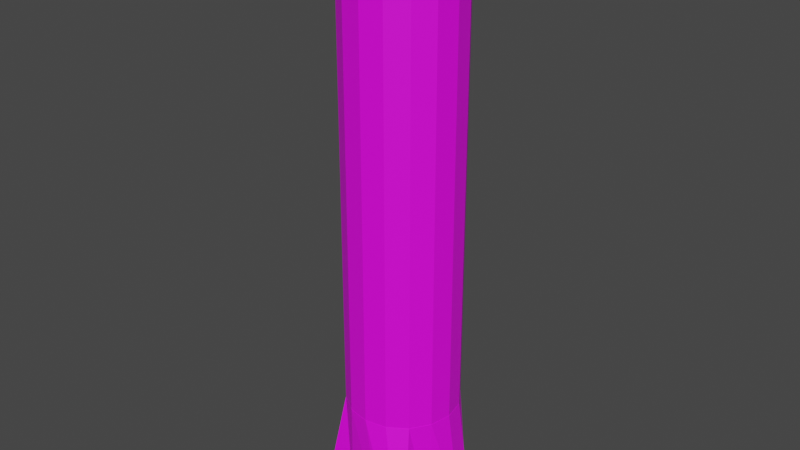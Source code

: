 # Source: arbol_puente_romper_animado.blend  (saved by Blender 2.93.21; exported with 4.5.12 LTS)
import bpy
from mathutils import Matrix  # noqa: F401  (used for matrix-valued properties, if any)

bpy.ops.wm.read_factory_settings(use_empty=True)
scene = bpy.context.scene
scene.name = 'Scene'

# ---- collections
col_collection = bpy.data.collections.new('Collection'); scene.collection.children.link(col_collection)

# ---- images (referenced by path relative to the original .blend; pixels are not part of the script)
import os
ASSET_DIR = os.environ.get("B2B_ASSET_DIR", "")  # directory of the original .blend (textures are referenced by path, not embedded)
HERE = os.path.dirname(os.path.abspath(__file__))  # packed textures are extracted next to this script under _unpacked/

def load_image(name, relpath, width, height, colorspace="sRGB"):
    """Load a texture the original file referenced (path relative to the .blend, or extracted next to this script)."""
    p = next((c for c in (os.path.join(HERE, relpath), os.path.join(ASSET_DIR, relpath)) if relpath and os.path.exists(c)), "")
    if p:
        img = bpy.data.images.load(p, check_existing=True)
        img.name = name
    else:  # same state as the original file: an image datablock whose file is absent (Cycles renders it pink)
        img = bpy.data.images.new(name, width, height)
        img.source = "FILE"
        img.filepath = "//" + (relpath or name)
    img.colorspace_settings.name = colorspace
    return img
img_texturas_generales_lvl1_png = load_image('texturas generales lvl1.png', 'texturas generales lvl1.png', 1024, 1024, 'sRGB')

# ---- materials (node trees are filled in below, after node groups)
mat_material_001 = bpy.data.materials.new('Material.001')
mat_material_001.use_transparent_shadow = False

# ---- material node trees
mat_material_001.use_nodes = True; mat_material_001.node_tree.nodes.clear()
_N = mat_material_001.node_tree.nodes; _L = mat_material_001.node_tree.links
n0 = _N.new('ShaderNodeBsdfPrincipled'); n0.name = 'Principled BSDF'; n0.location = (10, 300)
n0.distribution = 'GGX'
n0.subsurface_method = 'BURLEY'
n0.inputs[3].default_value = 1.45
n0.inputs[27].default_value = (0.0, 0.0, 0.0, 1.0)
n0.inputs[28].default_value = 1.0
n1 = _N.new('ShaderNodeOutputMaterial'); n1.name = 'Material Output'; n1.location = (300, 300)
n2 = _N.new('ShaderNodeTexImage'); n2.name = 'Image Texture'; n2.location = (-180, 280)
n2.image = img_texturas_generales_lvl1_png
_L.new(n0.outputs[0], n1.inputs[0])
_L.new(n2.outputs[0], n0.inputs[0])
n1.is_active_output = True

# ---- world
world_world = bpy.data.worlds.new('World'); scene.world = world_world
world_world.use_nodes = True; world_world.node_tree.nodes.clear()
_N = world_world.node_tree.nodes; _L = world_world.node_tree.links
n0 = _N.new('ShaderNodeOutputWorld'); n0.name = 'World Output'; n0.location = (300, 300)
n1 = _N.new('ShaderNodeBackground'); n1.name = 'Background'; n1.location = (10, 300)
n1.inputs[0].default_value = (0.05088, 0.05088, 0.05088, 1.0)
_L.new(n1.outputs[0], n0.inputs[0])
n0.is_active_output = True
world_world.color = (0.05088, 0.05088, 0.05088)
world_world.use_sun_shadow = False
world_world.sun_shadow_jitter_overblur = 0.0

# ---- meshes
me_cylinder = bpy.data.meshes.new('Cylinder')
me_cylinder.from_pydata([(0.1904, 1.29, -1.0), (-6.971e-08, -0.01959, 1.5), (0.4691, 1.234, -1.0), (-0.007497, -0.0181, 1.5), (0.7071, 0.7071, -1.0), (-0.01385, -0.01385, 1.5), (1.124, 0.4903, -1.0), (-0.0181, -0.007497, 1.5), (1.2, 0.1077, -1.0), (-0.01959, -9.018e-08, 1.5), (0.9239, -0.3827, -1.0), (-0.0181, 0.007497, 1.5), (0.8686, -1.038, -1.0), (-0.01385, 0.01385, 1.5), (0.7902, -1.178, -1.0), (-0.007497, 0.0181, 1.5), (0.4998, -1.161, -1.0), (-1.771e-08, 0.01959, 1.5), (-0.3827, -0.9239, -1.0), (0.007497, 0.0181, 1.5), (-1.016, -0.9438, -1.0), (0.01385, 0.01385, 1.5), (-1.261, -0.5766, -1.0), (0.0181, 0.007497, 1.5), (-1.0, 1.192e-08, -1.0), (0.01959, -5.778e-08, 1.5), (-1.451, 0.8505, -1.0), (0.0181, -0.007497, 1.5), (-1.41, 1.039, -1.0), (0.01385, -0.01385, 1.5), (-0.3827, 0.9239, -1.0), (0.007497, -0.0181, 1.5), (-0.007497, -0.0181, 0.5083), (-2.295e-08, -0.01959, 0.5083), (-0.01385, -0.01385, 0.5083), (-0.0181, -0.007497, 0.5083), (-0.01959, -9.793e-08, 0.5083), (-0.0181, 0.007497, 0.5083), (-0.01385, 0.01385, 0.5083), (-0.007497, 0.0181, 0.5083), (2.904e-08, 0.01959, 0.5083), (0.007497, 0.0181, 0.5083), (0.01385, 0.01385, 0.5083), (0.0181, 0.007497, 0.5083), (0.01959, -5.778e-08, 0.5083), (0.0181, -0.007497, 0.5083), (0.01385, -0.01385, 0.5083), (0.007497, -0.0181, 0.5083), (0.3827, 0.9239, 1.0), (0.0, 1.0, 1.0), (0.7071, 0.7071, 1.0), (0.9239, 0.3827, 1.0), (1.0, -4.371e-08, 1.0), (0.9239, -0.3827, 1.0), (0.7071, -0.7071, 1.0), (0.3827, -0.9239, 1.0), (-8.742e-08, -1.0, 1.0), (-0.3827, -0.9239, 1.0), (-0.7071, -0.7071, 1.0), (-0.9239, -0.3827, 1.0), (-1.0, 1.192e-08, 1.0), (-0.9239, 0.3827, 1.0), (-0.7071, 0.7071, 1.0), (-0.3827, 0.9239, 1.0), (-0.007497, -0.0181, 9.461), (-1.592e-07, -0.01959, 9.461), (-0.01385, -0.01385, 9.461), (-0.0181, -0.007497, 9.461), (-0.01959, -9.793e-08, 9.461), (-0.0181, 0.007497, 9.461), (-0.01385, 0.01385, 9.461), (-0.007497, 0.0181, 9.461), (-1.072e-07, 0.01959, 9.461), (0.007497, 0.0181, 9.461), (0.01385, 0.01385, 9.461), (0.0181, 0.007497, 9.461), (0.01959, -5.778e-08, 9.461), (0.0181, -0.007497, 9.461), (0.01385, -0.01385, 9.461), (0.007497, -0.0181, 9.461), (0.3827, 0.9239, 8.961), (-8.953e-08, 1.0, 8.961), (0.7071, 0.7071, 8.961), (0.9239, 0.3827, 8.961), (1.0, -4.371e-08, 8.961), (0.9239, -0.3827, 8.961), (0.7071, -0.7071, 8.961), (0.3827, -0.9239, 8.961), (-1.77e-07, -1.0, 8.961), (-0.3827, -0.9239, 8.961), (-0.7071, -0.7071, 8.961), (-0.9239, -0.3827, 8.961), (-1.0, 1.192e-08, 8.961), (-0.9239, 0.3827, 8.961), (-0.7071, 0.7071, 8.961), (-0.3827, 0.9239, 8.961), (0.3827, 0.9239, 1.008), (4.675e-08, 1.0, 1.008), (0.7071, 0.7071, 1.008), (0.9239, 0.3827, 1.008), (1.0, -4.371e-08, 1.008), (0.9239, -0.3827, 1.008), (0.7071, -0.7071, 1.008), (0.3827, -0.9239, 1.008), (-4.067e-08, -1.0, 1.008), (-0.3827, -0.9239, 1.008), (-0.7071, -0.7071, 1.008), (-0.9239, -0.3827, 1.008), (-1.0, 1.192e-08, 1.008), (-0.9239, 0.3827, 1.008), (-0.7071, 0.7071, 1.008), (-0.3827, 0.9239, 1.008)], [], [(0, 49, 48, 2), (2, 48, 50, 4), (4, 50, 51, 6), (6, 51, 52, 8), (8, 52, 53, 10), (10, 53, 54, 12), (12, 54, 55, 14), (14, 55, 56, 16), (16, 56, 57, 18), (18, 57, 58, 20), (20, 58, 59, 22), (22, 59, 60, 24), (24, 60, 61, 26), (26, 61, 62, 28), (28, 62, 63, 30), (30, 63, 49, 0), (0, 2, 4, 6, 8, 10, 12, 14, 16, 18, 20, 22, 24, 26, 28, 30), (32, 34, 35, 36, 37, 38, 39, 40, 41, 42, 43, 44, 45, 46, 47, 33), (3, 1, 31, 29, 27, 25, 23, 21, 19, 17, 15, 13, 11, 9, 7, 5), (1, 3, 48, 49), (3, 5, 50, 48), (5, 7, 51, 50), (7, 9, 52, 51), (9, 11, 53, 52), (11, 13, 54, 53), (13, 15, 55, 54), (15, 17, 56, 55), (17, 19, 57, 56), (19, 21, 58, 57), (21, 23, 59, 58), (23, 25, 60, 59), (25, 27, 61, 60), (27, 29, 62, 61), (29, 31, 63, 62), (31, 1, 49, 63), (64, 65, 79, 78, 77, 76, 75, 74, 73, 72, 71, 70, 69, 68, 67, 66), (110, 109, 93, 94), (103, 102, 86, 87), (111, 110, 94, 95), (104, 103, 87, 88), (96, 97, 81, 80), (97, 111, 95, 81), (105, 104, 88, 89), (98, 96, 80, 82), (106, 105, 89, 90), (99, 98, 82, 83), (107, 106, 90, 91), (100, 99, 83, 84), (108, 107, 91, 92), (101, 100, 84, 85), (109, 108, 92, 93), (102, 101, 85, 86), (65, 64, 80, 81), (64, 66, 82, 80), (66, 67, 83, 82), (67, 68, 84, 83), (68, 69, 85, 84), (69, 70, 86, 85), (70, 71, 87, 86), (71, 72, 88, 87), (72, 73, 89, 88), (73, 74, 90, 89), (74, 75, 91, 90), (75, 76, 92, 91), (76, 77, 93, 92), (77, 78, 94, 93), (78, 79, 95, 94), (79, 65, 81, 95), (32, 33, 97, 96), (34, 32, 96, 98), (35, 34, 98, 99), (36, 35, 99, 100), (37, 36, 100, 101), (38, 37, 101, 102), (39, 38, 102, 103), (40, 39, 103, 104), (41, 40, 104, 105), (42, 41, 105, 106), (43, 42, 106, 107), (44, 43, 107, 108), (45, 44, 108, 109), (46, 45, 109, 110), (47, 46, 110, 111), (33, 47, 111, 97)])
_uv = me_cylinder.uv_layers.new(name='UVMap')
_uv.uv.foreach_set('vector', [0.06693, 0.7436, 0.06693, 0.7437, 0.06692, 0.7437, 0.06692, 0.7436, 0.06692, 0.7436, 0.06692, 0.7437, 0.06691, 0.7437, 0.06691, 0.7436, 0.06691, 0.7436, 0.06691, 0.7437, 0.0669, 0.7437, 0.0669, 0.7436, 0.0669, 0.7436, 0.0669, 0.7437, 0.06689, 0.7437, 0.06689, 0.7436, 0.06689, 0.7436, 0.06689, 0.7437, 0.06687, 0.7437, 0.06687, 0.7436, 0.06687, 0.7436, 0.06687, 0.7437, 0.06686, 0.7437, 0.06686, 0.7436, 0.06686, 0.7436, 0.06686, 0.7437, 0.06685, 0.7437, 0.06685, 0.7436, 0.06685, 0.7436, 0.06685, 0.7437, 0.06684, 0.7437, 0.06684, 0.7436, 0.06684, 0.7436, 0.06684, 0.7437, 0.06682, 0.7437, 0.06682, 0.7436, 0.06682, 0.7436, 0.06682, 0.7437, 0.06681, 0.7437, 0.06681, 0.7436, 0.06681, 0.7436, 0.06681, 0.7437, 0.0668, 0.7437, 0.0668, 0.7436, 0.0668, 0.7436, 0.0668, 0.7437, 0.06679, 0.7437, 0.06679, 0.7436, 0.06679, 0.7436, 0.06679, 0.7437, 0.06677, 0.7437, 0.06677, 0.7436, 0.06677, 0.7436, 0.06677, 0.7437, 0.06676, 0.7437, 0.06676, 0.7436, 0.06676, 0.7436, 0.06676, 0.7437, 0.06675, 0.7437, 0.06675, 0.7436, 0.06675, 0.7436, 0.06675, 0.7437, 0.06674, 0.7437, 0.06674, 0.7436, 0.06689, 0.7436, 0.0669, 0.7436, 0.06692, 0.7436, 0.06693, 0.7436, 0.06693, 0.7436, 0.06693, 0.7436, 0.06692, 0.7436, 0.0669, 0.7435, 0.06689, 0.7435, 0.06687, 0.7435, 0.06685, 0.7436, 0.06684, 0.7436, 0.06684, 0.7436, 0.06684, 0.7436, 0.06685, 0.7436, 0.06687, 0.7436, 0.06678, 0.7436, 0.06678, 0.7436, 0.06678, 0.7436, 0.06678, 0.7436, 0.06678, 0.7436, 0.06678, 0.7436, 0.06678, 0.7436, 0.06679, 0.7436, 0.06679, 0.7436, 0.06679, 0.7436, 0.06679, 0.7436, 0.06679, 0.7436, 0.06679, 0.7436, 0.06679, 0.7436, 0.06679, 0.7436, 0.06679, 0.7436, 0.06683, 0.7437, 0.06683, 0.7437, 0.06683, 0.7437, 0.06683, 0.7437, 0.06683, 0.7437, 0.06683, 0.7437, 0.06683, 0.7437, 0.06683, 0.7437, 0.06683, 0.7437, 0.06683, 0.7437, 0.06683, 0.7437, 0.06683, 0.7437, 0.06683, 0.7437, 0.06683, 0.7437, 0.06683, 0.7437, 0.06683, 0.7437, 0.06683, 0.7437, 0.06683, 0.7437, 0.06692, 0.7437, 0.06674, 0.7437, 0.06683, 0.7437, 0.06683, 0.7437, 0.06691, 0.7437, 0.06692, 0.7437, 0.06683, 0.7437, 0.06683, 0.7437, 0.0669, 0.7437, 0.06691, 0.7437, 0.06683, 0.7437, 0.06683, 0.7437, 0.06689, 0.7437, 0.0669, 0.7437, 0.06683, 0.7437, 0.06683, 0.7437, 0.06687, 0.7437, 0.06689, 0.7437, 0.06683, 0.7437, 0.06683, 0.7437, 0.06686, 0.7437, 0.06687, 0.7437, 0.06683, 0.7437, 0.06683, 0.7437, 0.06685, 0.7437, 0.06686, 0.7437, 0.06683, 0.7437, 0.06683, 0.7437, 0.06684, 0.7437, 0.06685, 0.7437, 0.06683, 0.7437, 0.06683, 0.7437, 0.06682, 0.7437, 0.06684, 0.7437, 0.06683, 0.7437, 0.06683, 0.7437, 0.06681, 0.7437, 0.06682, 0.7437, 0.06683, 0.7437, 0.06683, 0.7437, 0.0668, 0.7437, 0.06681, 0.7437, 0.06683, 0.7437, 0.06683, 0.7437, 0.06679, 0.7437, 0.0668, 0.7437, 0.06683, 0.7437, 0.06683, 0.7437, 0.06677, 0.7437, 0.06679, 0.7437, 0.06683, 0.7437, 0.06683, 0.7437, 0.06676, 0.7437, 0.06677, 0.7437, 0.06683, 0.7437, 0.06683, 0.7437, 0.06675, 0.7437, 0.06676, 0.7437, 0.06683, 0.7437, 0.06683, 0.7437, 0.06674, 0.7437, 0.06675, 0.7437, 0.06678, 0.7436, 0.06679, 0.7436, 0.06679, 0.7436, 0.06679, 0.7436, 0.06679, 0.7436, 0.06679, 0.7436, 0.06679, 0.7436, 0.06679, 0.7436, 0.06679, 0.7436, 0.06679, 0.7436, 0.06678, 0.7436, 0.06678, 0.7436, 0.06678, 0.7436, 0.06678, 0.7436, 0.06678, 0.7436, 0.06678, 0.7436, 0.06675, 0.7436, 0.06674, 0.7436, 0.06674, 0.7436, 0.06675, 0.7436, 0.05246, 0.828, 0.05272, 0.8282, 0.05272, 0.8282, 0.05246, 0.828, 0.06677, 0.7436, 0.06675, 0.7436, 0.06675, 0.7436, 0.06677, 0.7436, 0.05214, 0.8279, 0.05246, 0.828, 0.05246, 0.828, 0.05214, 0.8279, 0.0668, 0.7436, 0.06679, 0.7436, 0.06679, 0.7436, 0.0668, 0.7436, 0.06679, 0.7436, 0.06677, 0.7436, 0.06677, 0.7436, 0.06679, 0.7436, 0.05183, 0.828, 0.05214, 0.8279, 0.05214, 0.8279, 0.05183, 0.828, 0.06682, 0.7436, 0.0668, 0.7436, 0.0668, 0.7436, 0.06682, 0.7436, 0.05156, 0.8282, 0.05183, 0.828, 0.05183, 0.828, 0.05156, 0.8282, 0.06683, 0.7436, 0.06682, 0.7436, 0.06682, 0.7436, 0.06683, 0.7436, 0.05138, 0.8285, 0.05156, 0.8282, 0.05156, 0.8282, 0.05138, 0.8285, 0.06683, 0.7436, 0.06683, 0.7436, 0.06683, 0.7436, 0.06683, 0.7436, 0.05132, 0.8288, 0.05138, 0.8285, 0.05138, 0.8285, 0.05132, 0.8288, 0.05145, 0.8306, 0.05168, 0.8307, 0.05151, 0.8309, 0.05129, 0.8313, 0.05138, 0.8291, 0.05132, 0.8288, 0.05132, 0.8288, 0.05138, 0.8291, 0.05272, 0.8282, 0.0529, 0.8285, 0.0529, 0.8285, 0.05272, 0.8282, 0.06679, 0.7436, 0.06678, 0.7436, 0.0668, 0.7436, 0.06679, 0.7436, 0.06678, 0.7436, 0.06678, 0.7436, 0.06682, 0.7436, 0.0668, 0.7436, 0.06678, 0.7436, 0.06678, 0.7436, 0.06683, 0.7436, 0.06682, 0.7436, 0.06678, 0.7436, 0.06678, 0.7436, 0.06683, 0.7436, 0.06683, 0.7436, 0.06678, 0.7436, 0.06678, 0.7436, 0.06683, 0.7436, 0.06683, 0.7436, 0.06678, 0.7436, 0.06678, 0.7436, 0.06682, 0.7436, 0.06683, 0.7436, 0.06678, 0.7436, 0.06678, 0.7436, 0.0668, 0.7435, 0.06682, 0.7436, 0.06678, 0.7436, 0.06679, 0.7436, 0.06679, 0.7435, 0.0668, 0.7435, 0.06679, 0.7436, 0.06679, 0.7436, 0.06677, 0.7435, 0.06679, 0.7435, 0.06679, 0.7436, 0.06679, 0.7436, 0.06675, 0.7436, 0.06677, 0.7435, 0.06679, 0.7436, 0.06679, 0.7436, 0.06674, 0.7436, 0.06675, 0.7436, 0.06679, 0.7436, 0.06679, 0.7436, 0.06674, 0.7436, 0.06674, 0.7436, 0.06679, 0.7436, 0.06679, 0.7436, 0.06674, 0.7436, 0.06674, 0.7436, 0.06679, 0.7436, 0.06679, 0.7436, 0.06675, 0.7436, 0.06674, 0.7436, 0.06679, 0.7436, 0.06679, 0.7436, 0.06677, 0.7436, 0.06675, 0.7436, 0.06679, 0.7436, 0.06679, 0.7436, 0.06679, 0.7436, 0.06677, 0.7436, 0.06678, 0.7436, 0.06679, 0.7436, 0.06679, 0.7436, 0.0668, 0.7436, 0.06678, 0.7436, 0.06678, 0.7436, 0.0668, 0.7436, 0.06682, 0.7436, 0.06678, 0.7436, 0.06678, 0.7436, 0.06682, 0.7436, 0.06683, 0.7436, 0.06678, 0.7436, 0.06678, 0.7436, 0.06683, 0.7436, 0.06683, 0.7436, 0.06678, 0.7436, 0.06678, 0.7436, 0.06683, 0.7436, 0.06683, 0.7436, 0.06678, 0.7436, 0.06678, 0.7436, 0.06683, 0.7436, 0.06682, 0.7436, 0.06678, 0.7436, 0.06678, 0.7436, 0.06682, 0.7436, 0.0668, 0.7435, 0.06679, 0.7436, 0.06678, 0.7436, 0.0668, 0.7435, 0.06679, 0.7435, 0.06679, 0.7436, 0.06679, 0.7436, 0.06679, 0.7435, 0.06677, 0.7435, 0.06679, 0.7436, 0.06679, 0.7436, 0.06677, 0.7435, 0.06675, 0.7436, 0.06679, 0.7436, 0.06679, 0.7436, 0.06675, 0.7436, 0.06674, 0.7436, 0.06679, 0.7436, 0.06679, 0.7436, 0.06674, 0.7436, 0.06674, 0.7436, 0.06679, 0.7436, 0.06679, 0.7436, 0.06674, 0.7436, 0.06674, 0.7436, 0.06679, 0.7436, 0.06679, 0.7436, 0.06674, 0.7436, 0.06675, 0.7436, 0.06679, 0.7436, 0.06679, 0.7436, 0.06675, 0.7436, 0.06677, 0.7436, 0.06679, 0.7436, 0.06679, 0.7436, 0.06677, 0.7436, 0.06679, 0.7436])
me_cylinder.materials.append(mat_material_001)
me_cylinder.use_remesh_fix_poles = True
me_cylinder.use_remesh_preserve_attributes = False
me_cylinder.update()
arm_armature = bpy.data.armatures.new('Armature')  # bones are not reproduced

# ---- objects
ob_cylinder = bpy.data.objects.new('Cylinder', me_cylinder)
ob_armature = bpy.data.objects.new('Armature', arm_armature)

# ---- transforms, parenting, visibility, modifiers, constraints
ob_cylinder.parent = ob_armature
ob_cylinder.matrix_parent_inverse = Matrix(((0.4915, -0.0, 0.0, -0.0), (-0.0, 0.4915, -0.0, 0.0), (0.0, -0.0, 0.4915, -0.0), (-0.0, 0.0, -0.0, 1.0)))
ob_cylinder.location = (0.0, 0.0, 1.0)
_vg = ob_cylinder.vertex_groups.new(name='root bonner')
_vg.add([0, 1, 2, 3, 4, 5, 6, 7, 8, 9, 10, 11, 12, 13, 14, 15, 16, 17, 18, 19, 20, 21, 22, 23, 24, 25, 26, 27, 28, 29, 30, 31, 48, 49, 50, 51, 52, 53, 54, 55, 56, 57, 58, 59, 60, 61, 62, 63], 1.0, 'REPLACE')
_vg = ob_cylinder.vertex_groups.new(name='TroncoQueCae')
_vg.add([32, 33, 34, 35, 36, 37, 38, 39, 40, 41, 42, 43, 44, 45, 46, 47, 64, 65, 66, 67, 68, 69, 70, 71, 72, 73, 74, 75, 76, 77, 78, 79, 80, 81, 82, 83, 84, 85, 86, 87, 88, 89, 90, 91, 92, 93, 94, 95, 96, 97, 98, 99, 100, 101, 102, 103, 104, 105, 106, 107, 108, 109, 110, 111], 1.0, 'REPLACE')
_m = ob_cylinder.modifiers.new('Armature', 'ARMATURE')
_m.object = ob_armature
ob_armature.location = (0.0, 0.0, 0.0)
ob_armature.scale = (2.035, 2.035, 2.035)
ob_armature.show_in_front = True

# ---- collection membership
col_collection.objects.link(ob_cylinder)
col_collection.objects.link(ob_armature)

# ---- scene / render settings (as saved in the file)
scene.frame_start = 1; scene.frame_end = 50; scene.frame_set(0)
scene.render.engine = 'BLENDER_EEVEE_NEXT'
scene.cycles.use_denoising = False
scene.cycles.samples = 128
scene.cycles.sampling_pattern = 'TABULATED_SOBOL'
scene.cycles.use_adaptive_sampling = False
scene.cycles.use_light_tree = False
scene.view_settings.view_transform = 'Filmic'
bpy.context.view_layer.update()

# ---- added for rendering (the .blend has no active camera and no usable light): camera, sun
cam_auto = bpy.data.cameras.new('AutoCamera')
cam_auto.lens = 50.0
cam_auto.sensor_width = 36.0
cam_auto.clip_end = 1000.0
ob_auto_camera = bpy.data.objects.new('AutoCamera', cam_auto)
scene.collection.objects.link(ob_auto_camera)
ob_auto_camera.location = (10.1163, -12.2345, 13.4239)
ob_auto_camera.rotation_euler = (1.09748, -7.21219e-08, 0.694738)
scene.camera = ob_auto_camera
light_auto_sun = bpy.data.lights.new('AutoSun', 'SUN')
light_auto_sun.energy = 3.0
light_auto_sun.angle = 0.0523599
ob_auto_sun = bpy.data.objects.new('AutoSun', light_auto_sun)
scene.collection.objects.link(ob_auto_sun)
ob_auto_sun.rotation_euler = (0.872665, 0.174533, 0.523599)
bpy.context.view_layer.update()
